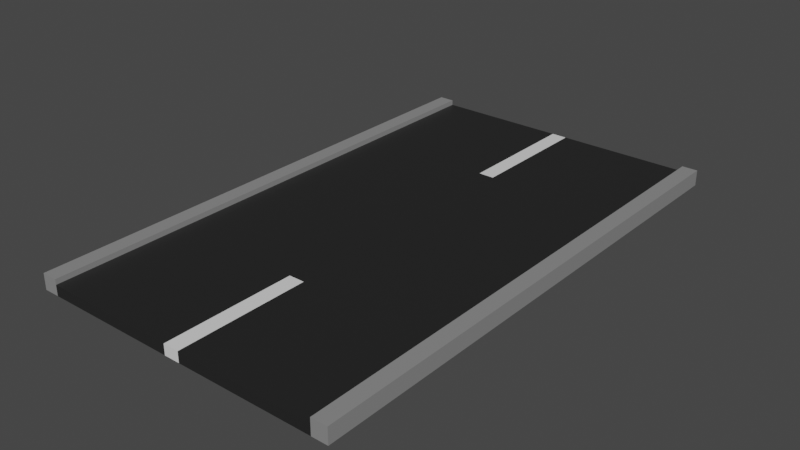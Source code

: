 # Source: RoadTile_ScaleDown_.blend  (saved by Blender 2.80.75; exported with 4.5.12 LTS)
import bpy
from mathutils import Matrix  # noqa: F401  (used for matrix-valued properties, if any)

bpy.ops.wm.read_factory_settings(use_empty=True)
scene = bpy.context.scene
scene.name = 'Scene'

# ---- collections
col_collection = bpy.data.collections.new('Collection'); scene.collection.children.link(col_collection)

# ---- materials (node trees are filled in below, after node groups)
mat_road_white = bpy.data.materials.new('Road White')
mat_road_white.use_transparent_shadow = False
mat_road_grey = bpy.data.materials.new('Road Grey')
mat_road_grey.use_transparent_shadow = False
mat_road_black = bpy.data.materials.new('Road Black')
mat_road_black.use_transparent_shadow = False

# ---- material node trees
mat_road_white.use_nodes = True; mat_road_white.node_tree.nodes.clear()
_N = mat_road_white.node_tree.nodes; _L = mat_road_white.node_tree.links
n0 = _N.new('ShaderNodeOutputMaterial'); n0.name = 'Material Output'; n0.location = (300, 300)
n1 = _N.new('ShaderNodeBsdfPrincipled'); n1.name = 'Principled BSDF'; n1.location = (10, 300)
n1.distribution = 'GGX'
n1.subsurface_method = 'BURLEY'
n1.inputs[3].default_value = 1.45
n1.inputs[27].default_value = (0.0, 0.0, 0.0, 1.0)
n1.inputs[28].default_value = 1.0
_L.new(n1.outputs[0], n0.inputs[0])
n0.is_active_output = True
mat_road_grey.use_nodes = True; mat_road_grey.node_tree.nodes.clear()
_N = mat_road_grey.node_tree.nodes; _L = mat_road_grey.node_tree.links
n0 = _N.new('ShaderNodeOutputMaterial'); n0.name = 'Material Output'; n0.location = (300, 300)
n1 = _N.new('ShaderNodeBsdfPrincipled'); n1.name = 'Principled BSDF'; n1.location = (10, 300)
n1.distribution = 'GGX'
n1.subsurface_method = 'BURLEY'
n1.inputs[0].default_value = (0.2529, 0.2529, 0.2529, 1.0)
n1.inputs[3].default_value = 1.45
n1.inputs[27].default_value = (0.0, 0.0, 0.0, 1.0)
n1.inputs[28].default_value = 1.0
_L.new(n1.outputs[0], n0.inputs[0])
n0.is_active_output = True
mat_road_black.use_nodes = True; mat_road_black.node_tree.nodes.clear()
_N = mat_road_black.node_tree.nodes; _L = mat_road_black.node_tree.links
n0 = _N.new('ShaderNodeOutputMaterial'); n0.name = 'Material Output'; n0.location = (300, 300)
n1 = _N.new('ShaderNodeBsdfPrincipled'); n1.name = 'Principled BSDF'; n1.location = (10, 300)
n1.distribution = 'GGX'
n1.subsurface_method = 'BURLEY'
n1.inputs[0].default_value = (0.01739, 0.01739, 0.01739, 1.0)
n1.inputs[3].default_value = 1.45
n1.inputs[27].default_value = (0.0, 0.0, 0.0, 1.0)
n1.inputs[28].default_value = 1.0
_L.new(n1.outputs[0], n0.inputs[0])
n0.is_active_output = True

# ---- world
world_world = bpy.data.worlds.new('World'); scene.world = world_world
world_world.use_nodes = True; world_world.node_tree.nodes.clear()
_N = world_world.node_tree.nodes; _L = world_world.node_tree.links
n0 = _N.new('ShaderNodeOutputWorld'); n0.name = 'World Output'; n0.location = (300, 300)
n1 = _N.new('ShaderNodeBackground'); n1.name = 'Background'; n1.location = (10, 300)
n1.inputs[0].default_value = (0.05088, 0.05088, 0.05088, 1.0)
_L.new(n1.outputs[0], n0.inputs[0])
n0.is_active_output = True
world_world.color = (0.05088, 0.05088, 0.05088)
world_world.use_sun_shadow = False
world_world.sun_shadow_jitter_overblur = 0.0

# ---- meshes
me_plane = bpy.data.meshes.new('Plane')
me_plane.from_pydata([(-1.0, -1.0, 0.2), (1.0, -1.0, 0.2), (-1.0, 1.0, 0.2), (1.0, 1.0, 0.2), (0.0, -1.0, 0.2), (0.0, 1.0, 0.2), (-0.9, 1.0, 0.2), (-0.9, -1.0, 0.2), (0.9, -1.0, 0.2), (0.9, 1.0, 0.2), (-1.0, 1.0, -1.49e-08), (-1.0, -1.0, -1.49e-08), (0.9, -1.0, -1.49e-08), (1.0, -1.0, -1.49e-08), (1.0, 1.0, -1.49e-08), (-0.9, 1.0, -1.49e-08), (-0.9, -1.0, -1.49e-08), (0.0, -1.0, -1.49e-08), (0.9, 1.0, -1.49e-08), (0.0, 1.0, -1.49e-08), (-1.0, 1.0, 0.3), (-1.0, -1.0, 0.3), (0.9, -1.0, 0.3), (1.0, -1.0, 0.3), (1.0, 1.0, 0.3), (-0.9, 1.0, 0.3), (-0.9, -1.0, 0.3), (0.9, 1.0, 0.3), (-1.0, 0.0, 0.2), (1.0, 0.0, 0.2), (0.0, 0.0, 0.2), (-0.9, 0.0, 0.2), (0.9, 0.0, 0.2), (-1.0, 0.0, -1.49e-08), (1.0, 0.0, -1.49e-08), (0.0, 0.0, -1.49e-08), (-0.9, 0.0, -1.49e-08), (0.9, 0.0, -1.49e-08), (-1.0, 0.0, 0.3), (1.0, 0.0, 0.3), (-0.9, 0.0, 0.3), (0.9, 0.0, 0.3), (-1.0, -0.5, 0.2), (-1.0, -0.5, -1.49e-08), (-1.0, -0.5, 0.3), (1.0, -0.5, 0.2), (0.0, -0.5, 0.2), (-0.9, -0.5, 0.2), (0.9, -0.5, 0.2), (1.0, -0.5, -1.49e-08), (0.0, -0.5, -1.49e-08), (-0.9, -0.5, -1.49e-08), (0.9, -0.5, -1.49e-08), (1.0, -0.5, 0.3), (-0.9, -0.5, 0.3), (0.9, -0.5, 0.3), (1.0, 0.5, 0.2), (0.0, 0.5, 0.2), (-0.9, 0.5, 0.2), (0.9, 0.5, 0.2), (1.0, 0.5, -1.49e-08), (0.0, 0.5, -1.49e-08), (-0.9, 0.5, -1.49e-08), (0.9, 0.5, -1.49e-08), (1.0, 0.5, 0.3), (-0.9, 0.5, 0.3), (0.9, 0.5, 0.3), (-1.0, 0.5, 0.2), (-1.0, 0.5, -1.49e-08), (-1.0, 0.5, 0.3), (-0.05, -1.0, 0.2), (-0.05, 1.0, 0.2), (-0.05, -1.0, -1.49e-08), (-0.05, 1.0, -1.49e-08), (-0.05, 0.0, -1.49e-08), (-0.05, 0.0, 0.2), (-0.05, -0.5, 0.2), (-0.05, -0.5, -1.49e-08), (-0.05, 0.5, -1.49e-08), (-0.05, 0.5, 0.2), (0.05, 1.0, 0.2), (0.05, -1.0, 0.2), (0.05, 1.0, -1.49e-08), (0.05, -1.0, -1.49e-08), (0.05, 0.0, -1.49e-08), (0.05, 0.0, 0.2), (0.05, -0.5, 0.2), (0.05, -0.5, -1.49e-08), (0.05, 0.5, -1.49e-08), (0.05, 0.5, 0.2)], [], [(45, 53, 23, 1), (79, 57, 5, 71), (7, 26, 21, 0), (89, 59, 9, 80), (63, 18, 14, 60), (78, 73, 19, 61), (68, 10, 15, 62), (88, 82, 18, 63), (56, 60, 14, 3), (6, 15, 10, 2), (81, 83, 12, 8), (42, 43, 11, 0), (71, 73, 15, 6), (70, 72, 17, 4), (3, 14, 18, 9), (8, 12, 13, 1), (0, 11, 16, 7), (80, 82, 19, 5), (66, 64, 24, 27), (69, 65, 25, 20), (9, 27, 24, 3), (67, 69, 20, 2), (47, 54, 26, 7), (2, 20, 25, 6), (59, 66, 27, 9), (1, 23, 22, 8), (48, 55, 41, 32), (58, 65, 40, 31), (42, 44, 38, 28), (44, 54, 40, 38), (55, 53, 39, 41), (67, 68, 33, 28), (45, 49, 34, 29), (87, 84, 37, 52), (43, 33, 36, 51), (77, 74, 35, 50), (52, 37, 34, 49), (86, 48, 32, 85), (76, 46, 30, 75), (56, 64, 39, 29), (70, 4, 46, 76), (81, 8, 48, 86), (12, 52, 49, 13), (72, 77, 50, 17), (11, 43, 51, 16), (83, 87, 52, 12), (1, 13, 49, 45), (22, 23, 53, 55), (21, 26, 54, 44), (0, 21, 44, 42), (8, 22, 55, 48), (31, 40, 54, 47), (28, 33, 43, 42), (29, 39, 53, 45), (3, 24, 64, 56), (2, 10, 68, 67), (6, 25, 65, 58), (32, 41, 66, 59), (28, 38, 69, 67), (38, 40, 65, 69), (41, 39, 64, 66), (29, 34, 60, 56), (84, 88, 63, 37), (33, 68, 62, 36), (74, 78, 61, 35), (37, 63, 60, 34), (85, 32, 59, 89), (75, 30, 57, 79), (31, 75, 79, 58), (36, 62, 78, 74), (16, 51, 77, 72), (7, 70, 76, 47), (47, 76, 75, 31), (51, 36, 74, 77), (7, 16, 72, 70), (5, 19, 73, 71), (62, 15, 73, 78), (58, 79, 71, 6), (30, 85, 89, 57), (35, 61, 88, 84), (17, 50, 87, 83), (4, 81, 86, 46), (46, 86, 85, 30), (50, 35, 84, 87), (9, 18, 82, 80), (4, 17, 83, 81), (61, 19, 82, 88), (57, 89, 80, 5)])
me_plane.polygons.foreach_set('material_index', [1, 0, 1, 2, 1, 1, 1, 1, 1, 1, 2, 1, 2, 0, 1, 1, 1, 0, 1, 1, 1, 1, 1, 1, 1, 1, 1, 1, 1, 1, 1, 1, 1, 1, 1, 1, 1, 2, 2, 1, 0, 2, 1, 1, 1, 1, 1, 1, 1, 1, 1, 1, 1, 1, 1, 1, 1, 1, 1, 1, 1, 1, 1, 1, 1, 1, 2, 2, 2, 1, 1, 2, 2, 1, 2, 0, 1, 2, 2, 1, 1, 0, 2, 1, 2, 0, 1, 0])
_uv = me_plane.uv_layers.new(name='UVMap')
_uv.uv.foreach_set('vector', [1.0, 0.25, 1.0, 0.25, 1.0, 0.0, 1.0, 0.0, 0.474, 0.75, 0.5, 0.75, 0.5, 1.0, 0.474, 1.0, 0.1002, 0.0, 0.1002, 0.0, 0.0, 0.0, 0.0, 0.0, 0.5811, 0.75, 0.9503, 0.75, 0.9503, 1.0, 0.5811, 1.0, 0.9503, 0.75, 0.9503, 1.0, 1.0, 1.0, 1.0, 0.75, 0.474, 0.75, 0.474, 1.0, 0.5, 1.0, 0.5, 0.75, 0.0, 0.75, 0.0, 1.0, 0.1002, 1.0, 0.1002, 0.75, 0.5811, 0.75, 0.5811, 1.0, 0.9503, 1.0, 0.9503, 0.75, 1.0, 0.75, 1.0, 0.75, 1.0, 1.0, 1.0, 1.0, 0.1002, 1.0, 0.1002, 1.0, 0.0, 1.0, 0.0, 1.0, 0.5811, 0.0, 0.5811, 0.0, 0.9503, 0.0, 0.9503, 0.0, 0.0, 0.25, 0.0, 0.25, 0.0, 0.0, 0.0, 0.0, 0.474, 1.0, 0.474, 1.0, 0.1002, 1.0, 0.1002, 1.0, 0.474, 0.0, 0.474, 0.0, 0.5, 0.0, 0.5, 0.0, 1.0, 1.0, 1.0, 1.0, 0.9503, 1.0, 0.9503, 1.0, 0.9503, 0.0, 0.9503, 0.0, 1.0, 0.0, 1.0, 0.0, 0.0, 0.0, 0.0, 0.0, 0.1002, 0.0, 0.1002, 0.0, 0.5811, 1.0, 0.5811, 1.0, 0.5, 1.0, 0.5, 1.0, 0.9503, 0.75, 1.0, 0.75, 1.0, 1.0, 0.9503, 1.0, 0.0, 0.75, 0.1002, 0.75, 0.1002, 1.0, 0.0, 1.0, 0.9503, 1.0, 0.9503, 1.0, 1.0, 1.0, 1.0, 1.0, 0.0, 0.75, 0.0, 0.75, 0.0, 1.0, 0.0, 1.0, 0.1002, 0.25, 0.1002, 0.25, 0.1002, 0.0, 0.1002, 0.0, 0.0, 1.0, 0.0, 1.0, 0.1002, 1.0, 0.1002, 1.0, 0.9503, 0.75, 0.9503, 0.75, 0.9503, 1.0, 0.9503, 1.0, 1.0, 0.0, 1.0, 0.0, 0.9503, 0.0, 0.9503, 0.0, 0.9503, 0.25, 0.9503, 0.25, 0.9503, 0.5, 0.9503, 0.5, 0.1002, 0.75, 0.1002, 0.75, 0.1002, 0.5, 0.1002, 0.5, 0.0, 0.25, 0.0, 0.25, 0.0, 0.5, 0.0, 0.5, 0.0, 0.25, 0.1002, 0.25, 0.1002, 0.5, 0.0, 0.5, 0.9503, 0.25, 1.0, 0.25, 1.0, 0.5, 0.9503, 0.5, 0.0, 0.75, 0.0, 0.75, 0.0, 0.5, 0.0, 0.5, 1.0, 0.25, 1.0, 0.25, 1.0, 0.5, 1.0, 0.5, 0.5811, 0.25, 0.5811, 0.5, 0.9503, 0.5, 0.9503, 0.25, 0.0, 0.25, 0.0, 0.5, 0.1002, 0.5, 0.1002, 0.25, 0.474, 0.25, 0.474, 0.5, 0.5, 0.5, 0.5, 0.25, 0.9503, 0.25, 0.9503, 0.5, 1.0, 0.5, 1.0, 0.25, 0.5811, 0.25, 0.9503, 0.25, 0.9503, 0.5, 0.5811, 0.5, 0.474, 0.25, 0.5, 0.25, 0.5, 0.5, 0.474, 0.5, 1.0, 0.75, 1.0, 0.75, 1.0, 0.5, 1.0, 0.5, 0.474, 0.0, 0.5, 0.0, 0.5, 0.25, 0.474, 0.25, 0.5811, 0.0, 0.9503, 0.0, 0.9503, 0.25, 0.5811, 0.25, 0.9503, 0.0, 0.9503, 0.25, 1.0, 0.25, 1.0, 0.0, 0.474, 0.0, 0.474, 0.25, 0.5, 0.25, 0.5, 0.0, 0.0, 0.0, 0.0, 0.25, 0.1002, 0.25, 0.1002, 0.0, 0.5811, 0.0, 0.5811, 0.25, 0.9503, 0.25, 0.9503, 0.0, 1.0, 0.0, 1.0, 0.0, 1.0, 0.25, 1.0, 0.25, 0.9503, 0.0, 1.0, 0.0, 1.0, 0.25, 0.9503, 0.25, 0.0, 0.0, 0.1002, 0.0, 0.1002, 0.25, 0.0, 0.25, 0.0, 0.0, 0.0, 0.0, 0.0, 0.25, 0.0, 0.25, 0.9503, 0.0, 0.9503, 0.0, 0.9503, 0.25, 0.9503, 0.25, 0.1002, 0.5, 0.1002, 0.5, 0.1002, 0.25, 0.1002, 0.25, 0.0, 0.5, 0.0, 0.5, 0.0, 0.25, 0.0, 0.25, 1.0, 0.5, 1.0, 0.5, 1.0, 0.25, 1.0, 0.25, 1.0, 1.0, 1.0, 1.0, 1.0, 0.75, 1.0, 0.75, 0.0, 1.0, 0.0, 1.0, 0.0, 0.75, 0.0, 0.75, 0.1002, 1.0, 0.1002, 1.0, 0.1002, 0.75, 0.1002, 0.75, 0.9503, 0.5, 0.9503, 0.5, 0.9503, 0.75, 0.9503, 0.75, 0.0, 0.5, 0.0, 0.5, 0.0, 0.75, 0.0, 0.75, 0.0, 0.5, 0.1002, 0.5, 0.1002, 0.75, 0.0, 0.75, 0.9503, 0.5, 1.0, 0.5, 1.0, 0.75, 0.9503, 0.75, 1.0, 0.5, 1.0, 0.5, 1.0, 0.75, 1.0, 0.75, 0.5811, 0.5, 0.5811, 0.75, 0.9503, 0.75, 0.9503, 0.5, 0.0, 0.5, 0.0, 0.75, 0.1002, 0.75, 0.1002, 0.5, 0.474, 0.5, 0.474, 0.75, 0.5, 0.75, 0.5, 0.5, 0.9503, 0.5, 0.9503, 0.75, 1.0, 0.75, 1.0, 0.5, 0.5811, 0.5, 0.9503, 0.5, 0.9503, 0.75, 0.5811, 0.75, 0.474, 0.5, 0.5, 0.5, 0.5, 0.75, 0.474, 0.75, 0.1002, 0.5, 0.474, 0.5, 0.474, 0.75, 0.1002, 0.75, 0.1002, 0.5, 0.1002, 0.75, 0.474, 0.75, 0.474, 0.5, 0.1002, 0.0, 0.1002, 0.25, 0.474, 0.25, 0.474, 0.0, 0.1002, 0.0, 0.474, 0.0, 0.474, 0.25, 0.1002, 0.25, 0.1002, 0.25, 0.474, 0.25, 0.474, 0.5, 0.1002, 0.5, 0.1002, 0.25, 0.1002, 0.5, 0.474, 0.5, 0.474, 0.25, 0.1002, 0.0, 0.1002, 0.0, 0.474, 0.0, 0.474, 0.0, 0.5, 1.0, 0.5, 1.0, 0.474, 1.0, 0.474, 1.0, 0.1002, 0.75, 0.1002, 1.0, 0.474, 1.0, 0.474, 0.75, 0.1002, 0.75, 0.474, 0.75, 0.474, 1.0, 0.1002, 1.0, 0.5, 0.5, 0.5811, 0.5, 0.5811, 0.75, 0.5, 0.75, 0.5, 0.5, 0.5, 0.75, 0.5811, 0.75, 0.5811, 0.5, 0.5, 0.0, 0.5, 0.25, 0.5811, 0.25, 0.5811, 0.0, 0.5, 0.0, 0.5811, 0.0, 0.5811, 0.25, 0.5, 0.25, 0.5, 0.25, 0.5811, 0.25, 0.5811, 0.5, 0.5, 0.5, 0.5, 0.25, 0.5, 0.5, 0.5811, 0.5, 0.5811, 0.25, 0.9503, 1.0, 0.9503, 1.0, 0.5811, 1.0, 0.5811, 1.0, 0.5, 0.0, 0.5, 0.0, 0.5811, 0.0, 0.5811, 0.0, 0.5, 0.75, 0.5, 1.0, 0.5811, 1.0, 0.5811, 0.75, 0.5, 0.75, 0.5811, 0.75, 0.5811, 1.0, 0.5, 1.0])
me_plane.materials.append(mat_road_white)
me_plane.materials.append(mat_road_grey)
me_plane.materials.append(mat_road_black)
me_plane.use_remesh_fix_poles = True
me_plane.use_remesh_preserve_attributes = False
me_plane.use_mirror_vertex_groups = False
me_plane.update()

# ---- objects
ob_road = bpy.data.objects.new('Road', me_plane)

# ---- transforms, parenting, visibility, modifiers, constraints
ob_road.location = (0.0, 0.0, 1.49e-08)
ob_road.scale = (3.0, 5.0, 1.0)
ob_road.lineart.crease_threshold = 0.0

# ---- collection membership
col_collection.objects.link(ob_road)

# ---- scene / render settings (as saved in the file)
scene.frame_start = 1; scene.frame_end = 250; scene.frame_set(1)
scene.render.engine = 'BLENDER_EEVEE_NEXT'
scene.cycles.use_denoising = False
scene.cycles.samples = 128
scene.cycles.sampling_pattern = 'TABULATED_SOBOL'
scene.cycles.use_adaptive_sampling = False
scene.cycles.use_light_tree = False
scene.view_settings.view_transform = 'Filmic'
bpy.context.view_layer.update()

# ---- added for rendering (the .blend has no active camera and no usable light): camera, sun
cam_auto = bpy.data.cameras.new('AutoCamera')
cam_auto.lens = 50.0
cam_auto.sensor_width = 36.0
cam_auto.clip_end = 1000.0
ob_auto_camera = bpy.data.objects.new('AutoCamera', cam_auto)
scene.collection.objects.link(ob_auto_camera)
ob_auto_camera.location = (10.7935, -12.9521, 8.78476)
ob_auto_camera.rotation_euler = (1.09748, -7.21219e-08, 0.694738)
scene.camera = ob_auto_camera
light_auto_sun = bpy.data.lights.new('AutoSun', 'SUN')
light_auto_sun.energy = 3.0
light_auto_sun.angle = 0.0523599
ob_auto_sun = bpy.data.objects.new('AutoSun', light_auto_sun)
scene.collection.objects.link(ob_auto_sun)
ob_auto_sun.rotation_euler = (0.872665, 0.174533, 0.523599)
bpy.context.view_layer.update()
